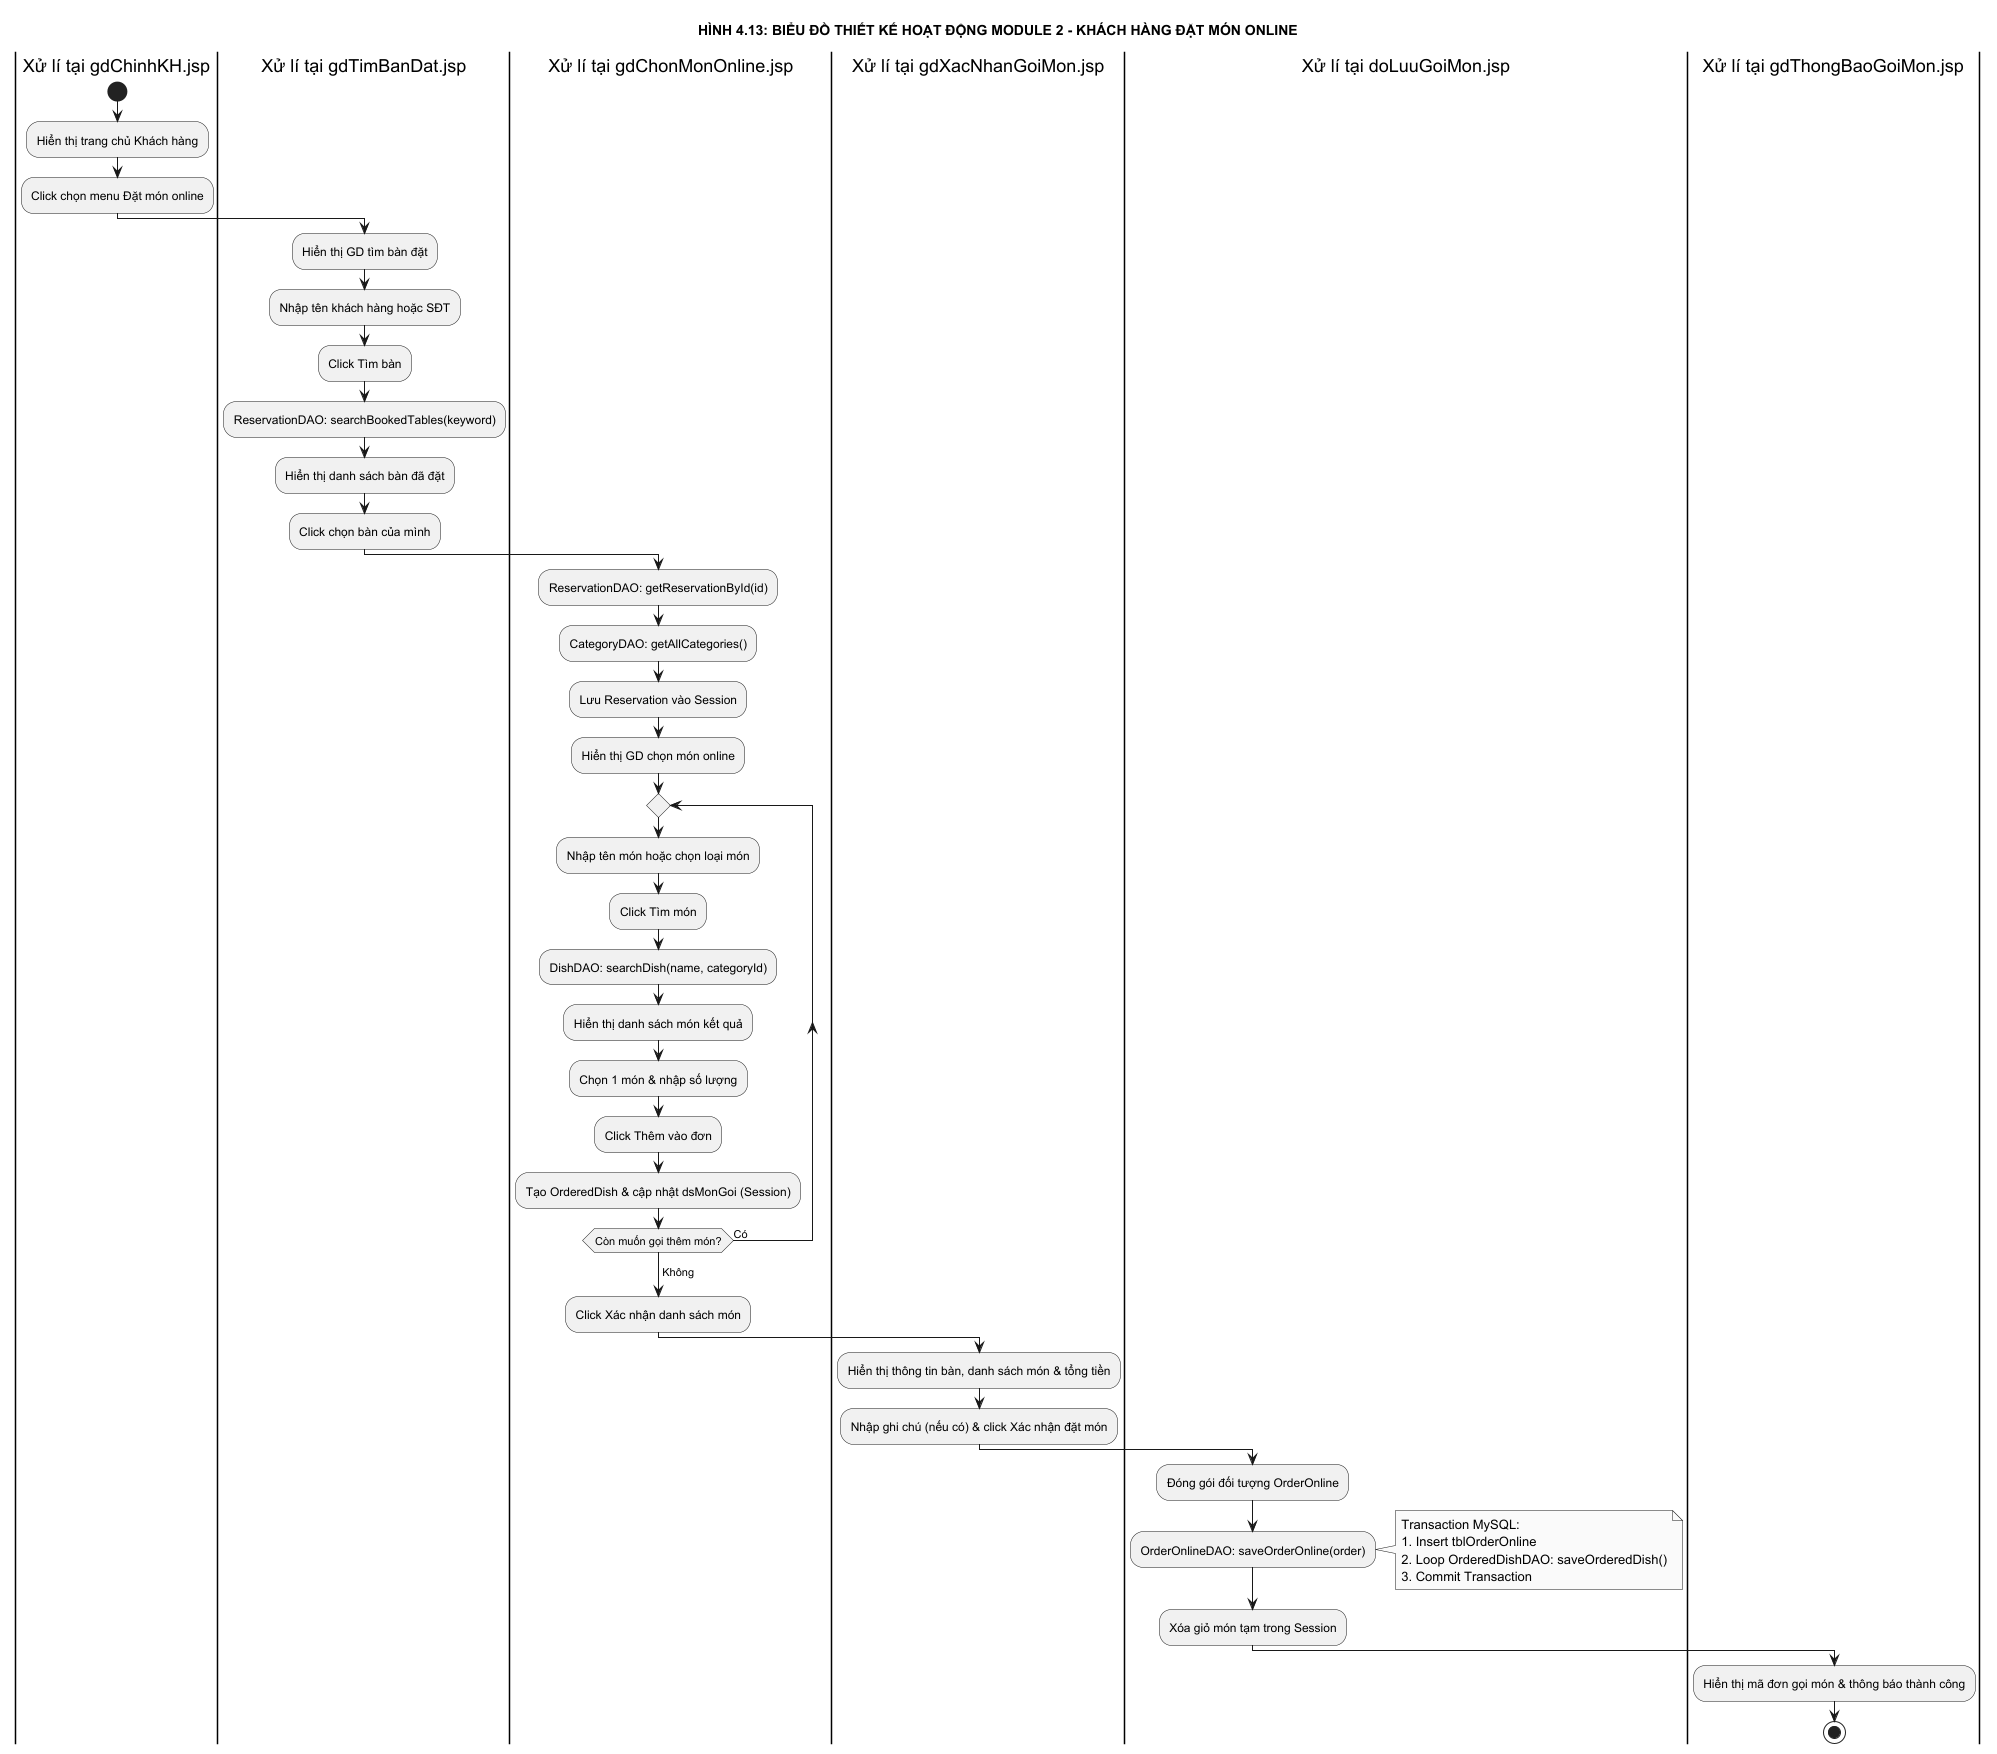

The diagram above was rendered by PlantUML. Its source (embedded in the PNG):
@startuml Design_06a_Module2_Activity
skinparam monochrome true
skinparam shadowing false

title HÌNH 4.13: BIỂU ĐỒ THIẾT KẾ HOẠT ĐỘNG MODULE 2 - KHÁCH HÀNG ĐẶT MÓN ONLINE

|Xử lí tại gdChinhKH.jsp|
start
:Hiển thị trang chủ Khách hàng;
:Click chọn menu Đặt món online;

|Xử lí tại gdTimBanDat.jsp|
:Hiển thị GD tìm bàn đặt;
:Nhập tên khách hàng hoặc SĐT;
:Click Tìm bàn;
:ReservationDAO: searchBookedTables(keyword);
:Hiển thị danh sách bàn đã đặt;
:Click chọn bàn của mình;

|Xử lí tại gdChonMonOnline.jsp|
:ReservationDAO: getReservationById(id);
:CategoryDAO: getAllCategories();
:Lưu Reservation vào Session;
:Hiển thị GD chọn món online;

repeat
  :Nhập tên món hoặc chọn loại món;
  :Click Tìm món;
  :DishDAO: searchDish(name, categoryId);
  :Hiển thị danh sách món kết quả;
  :Chọn 1 món & nhập số lượng;
  :Click Thêm vào đơn;
  :Tạo OrderedDish & cập nhật dsMonGoi (Session);
repeat while (Còn muốn gọi thêm món?) is (Có)
->Không;

:Click Xác nhận danh sách món;

|Xử lí tại gdXacNhanGoiMon.jsp|
:Hiển thị thông tin bàn, danh sách món & tổng tiền;
:Nhập ghi chú (nếu có) & click Xác nhận đặt món;

|Xử lí tại doLuuGoiMon.jsp|
:Đóng gói đối tượng OrderOnline;
:OrderOnlineDAO: saveOrderOnline(order);
note right
  Transaction MySQL:
  1. Insert tblOrderOnline
  2. Loop OrderedDishDAO: saveOrderedDish()
  3. Commit Transaction
end note
:Xóa giỏ món tạm trong Session;

|Xử lí tại gdThongBaoGoiMon.jsp|
:Hiển thị mã đơn gọi món & thông báo thành công;
stop

@enduml